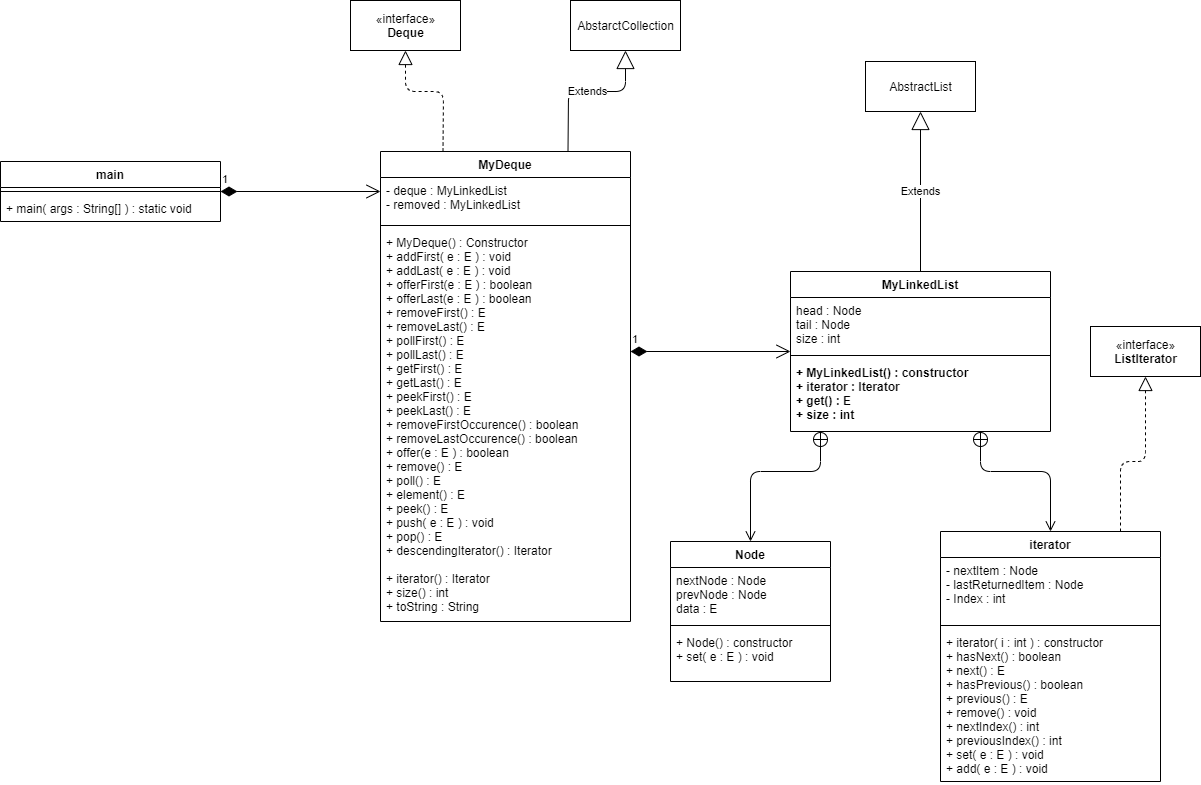

The diagram above was exported from draw.io. Its source (the exported page's mxGraphModel, read from the mxfile embedded in the PNG):
<mxGraphModel dx="1725" dy="948" grid="1" gridSize="10" guides="1" tooltips="1" connect="1" arrows="1" fold="1" page="1" pageScale="1" pageWidth="850" pageHeight="1100" math="0" shadow="0">
  <root>
    <mxCell id="0" />
    <mxCell id="1" parent="0" />
    <mxCell id="yehYwh64wCoeDmB9pYwb-14" value="«interface»&lt;br&gt;&lt;b&gt;Deque&lt;/b&gt;" style="html=1;" vertex="1" parent="1">
      <mxGeometry x="380" y="199" width="110" height="50" as="geometry" />
    </mxCell>
    <mxCell id="yehYwh64wCoeDmB9pYwb-23" value="AbstractList" style="html=1;" vertex="1" parent="1">
      <mxGeometry x="895" y="260" width="110" height="50" as="geometry" />
    </mxCell>
    <mxCell id="yehYwh64wCoeDmB9pYwb-32" value="«interface»&lt;br&gt;&lt;b&gt;ListIterator&lt;/b&gt;" style="html=1;" vertex="1" parent="1">
      <mxGeometry x="1120" y="525" width="110" height="50" as="geometry" />
    </mxCell>
    <mxCell id="yehYwh64wCoeDmB9pYwb-5" value="main" style="swimlane;fontStyle=1;align=center;verticalAlign=top;childLayout=stackLayout;horizontal=1;startSize=26;horizontalStack=0;resizeParent=1;resizeParentMax=0;resizeLast=0;collapsible=1;marginBottom=0;" vertex="1" parent="1">
      <mxGeometry x="30" y="360" width="220" height="60" as="geometry" />
    </mxCell>
    <mxCell id="yehYwh64wCoeDmB9pYwb-7" value="" style="line;strokeWidth=1;fillColor=none;align=left;verticalAlign=middle;spacingTop=-1;spacingLeft=3;spacingRight=3;rotatable=0;labelPosition=right;points=[];portConstraint=eastwest;" vertex="1" parent="yehYwh64wCoeDmB9pYwb-5">
      <mxGeometry y="26" width="220" height="8" as="geometry" />
    </mxCell>
    <mxCell id="yehYwh64wCoeDmB9pYwb-8" value="+ main( args : String[] ) : static void" style="text;strokeColor=none;fillColor=none;align=left;verticalAlign=top;spacingLeft=4;spacingRight=4;overflow=hidden;rotatable=0;points=[[0,0.5],[1,0.5]];portConstraint=eastwest;" vertex="1" parent="yehYwh64wCoeDmB9pYwb-5">
      <mxGeometry y="34" width="220" height="26" as="geometry" />
    </mxCell>
    <mxCell id="yehYwh64wCoeDmB9pYwb-13" style="edgeStyle=orthogonalEdgeStyle;rounded=0;orthogonalLoop=1;jettySize=auto;html=1;exitX=1;exitY=0.5;exitDx=0;exitDy=0;" edge="1" parent="yehYwh64wCoeDmB9pYwb-5" source="yehYwh64wCoeDmB9pYwb-8" target="yehYwh64wCoeDmB9pYwb-8">
      <mxGeometry relative="1" as="geometry" />
    </mxCell>
    <mxCell id="yehYwh64wCoeDmB9pYwb-33" value="1" style="endArrow=open;html=1;endSize=12;startArrow=diamondThin;startSize=14;startFill=1;edgeStyle=orthogonalEdgeStyle;align=left;verticalAlign=bottom;" edge="1" parent="1">
      <mxGeometry x="-1" y="3" relative="1" as="geometry">
        <mxPoint x="250" y="390" as="sourcePoint" />
        <mxPoint x="410" y="390" as="targetPoint" />
      </mxGeometry>
    </mxCell>
    <mxCell id="yehYwh64wCoeDmB9pYwb-35" value="1" style="endArrow=open;html=1;endSize=12;startArrow=diamondThin;startSize=14;startFill=1;edgeStyle=orthogonalEdgeStyle;align=left;verticalAlign=bottom;" edge="1" parent="1">
      <mxGeometry x="-1" y="3" relative="1" as="geometry">
        <mxPoint x="660" y="550" as="sourcePoint" />
        <mxPoint x="820" y="550" as="targetPoint" />
      </mxGeometry>
    </mxCell>
    <mxCell id="yehYwh64wCoeDmB9pYwb-19" value="MyLinkedList" style="swimlane;fontStyle=1;align=center;verticalAlign=top;childLayout=stackLayout;horizontal=1;startSize=26;horizontalStack=0;resizeParent=1;resizeParentMax=0;resizeLast=0;collapsible=1;marginBottom=0;" vertex="1" parent="1">
      <mxGeometry x="820" y="470" width="260" height="160" as="geometry" />
    </mxCell>
    <mxCell id="yehYwh64wCoeDmB9pYwb-20" value="head : Node&#10;tail : Node&#10;size : int" style="text;strokeColor=none;fillColor=none;align=left;verticalAlign=top;spacingLeft=4;spacingRight=4;overflow=hidden;rotatable=0;points=[[0,0.5],[1,0.5]];portConstraint=eastwest;" vertex="1" parent="yehYwh64wCoeDmB9pYwb-19">
      <mxGeometry y="26" width="260" height="54" as="geometry" />
    </mxCell>
    <mxCell id="yehYwh64wCoeDmB9pYwb-21" value="" style="line;strokeWidth=1;fillColor=none;align=left;verticalAlign=middle;spacingTop=-1;spacingLeft=3;spacingRight=3;rotatable=0;labelPosition=right;points=[];portConstraint=eastwest;" vertex="1" parent="yehYwh64wCoeDmB9pYwb-19">
      <mxGeometry y="80" width="260" height="8" as="geometry" />
    </mxCell>
    <mxCell id="yehYwh64wCoeDmB9pYwb-22" value="+ MyLinkedList() : constructor&#10;+ iterator : Iterator&#10;+ get() : E&#10;+ size : int" style="text;strokeColor=none;fillColor=none;align=left;verticalAlign=top;spacingLeft=4;spacingRight=4;overflow=hidden;rotatable=0;points=[[0,0.5],[1,0.5]];portConstraint=eastwest;fontStyle=1" vertex="1" parent="yehYwh64wCoeDmB9pYwb-19">
      <mxGeometry y="88" width="260" height="72" as="geometry" />
    </mxCell>
    <mxCell id="yehYwh64wCoeDmB9pYwb-28" value="Node" style="swimlane;fontStyle=1;align=center;verticalAlign=top;childLayout=stackLayout;horizontal=1;startSize=26;horizontalStack=0;resizeParent=1;resizeParentMax=0;resizeLast=0;collapsible=1;marginBottom=0;" vertex="1" parent="1">
      <mxGeometry x="700" y="740" width="160" height="140" as="geometry" />
    </mxCell>
    <mxCell id="yehYwh64wCoeDmB9pYwb-29" value="nextNode : Node&#10;prevNode : Node&#10;data : E" style="text;strokeColor=none;fillColor=none;align=left;verticalAlign=top;spacingLeft=4;spacingRight=4;overflow=hidden;rotatable=0;points=[[0,0.5],[1,0.5]];portConstraint=eastwest;" vertex="1" parent="yehYwh64wCoeDmB9pYwb-28">
      <mxGeometry y="26" width="160" height="54" as="geometry" />
    </mxCell>
    <mxCell id="yehYwh64wCoeDmB9pYwb-30" value="" style="line;strokeWidth=1;fillColor=none;align=left;verticalAlign=middle;spacingTop=-1;spacingLeft=3;spacingRight=3;rotatable=0;labelPosition=right;points=[];portConstraint=eastwest;" vertex="1" parent="yehYwh64wCoeDmB9pYwb-28">
      <mxGeometry y="80" width="160" height="8" as="geometry" />
    </mxCell>
    <mxCell id="yehYwh64wCoeDmB9pYwb-31" value="+ Node() : constructor&#10;+ set( e : E ) : void" style="text;strokeColor=none;fillColor=none;align=left;verticalAlign=top;spacingLeft=4;spacingRight=4;overflow=hidden;rotatable=0;points=[[0,0.5],[1,0.5]];portConstraint=eastwest;" vertex="1" parent="yehYwh64wCoeDmB9pYwb-28">
      <mxGeometry y="88" width="160" height="52" as="geometry" />
    </mxCell>
    <mxCell id="yehYwh64wCoeDmB9pYwb-36" value="" style="endArrow=open;startArrow=circlePlus;endFill=0;startFill=0;endSize=8;html=1;entryX=0.5;entryY=0;entryDx=0;entryDy=0;" edge="1" parent="1" target="yehYwh64wCoeDmB9pYwb-28">
      <mxGeometry width="160" relative="1" as="geometry">
        <mxPoint x="850" y="630" as="sourcePoint" />
        <mxPoint x="1010" y="630" as="targetPoint" />
        <Array as="points">
          <mxPoint x="850" y="670" />
          <mxPoint x="780" y="670" />
        </Array>
      </mxGeometry>
    </mxCell>
    <mxCell id="yehYwh64wCoeDmB9pYwb-37" value="" style="endArrow=open;startArrow=circlePlus;endFill=0;startFill=0;endSize=8;html=1;entryX=0.5;entryY=0;entryDx=0;entryDy=0;" edge="1" parent="1" target="yehYwh64wCoeDmB9pYwb-24">
      <mxGeometry width="160" relative="1" as="geometry">
        <mxPoint x="1010" y="630" as="sourcePoint" />
        <mxPoint x="1170" y="630" as="targetPoint" />
        <Array as="points">
          <mxPoint x="1010" y="670" />
          <mxPoint x="1080" y="670" />
        </Array>
      </mxGeometry>
    </mxCell>
    <mxCell id="yehYwh64wCoeDmB9pYwb-24" value="iterator" style="swimlane;fontStyle=1;align=center;verticalAlign=top;childLayout=stackLayout;horizontal=1;startSize=26;horizontalStack=0;resizeParent=1;resizeParentMax=0;resizeLast=0;collapsible=1;marginBottom=0;" vertex="1" parent="1">
      <mxGeometry x="970" y="730" width="220" height="250" as="geometry" />
    </mxCell>
    <mxCell id="yehYwh64wCoeDmB9pYwb-40" value="" style="endArrow=block;dashed=1;endFill=0;endSize=12;html=1;entryX=0.5;entryY=1;entryDx=0;entryDy=0;" edge="1" parent="yehYwh64wCoeDmB9pYwb-24" target="yehYwh64wCoeDmB9pYwb-32">
      <mxGeometry width="160" relative="1" as="geometry">
        <mxPoint x="180" as="sourcePoint" />
        <mxPoint x="340" as="targetPoint" />
        <Array as="points">
          <mxPoint x="180" y="-70" />
          <mxPoint x="205" y="-70" />
        </Array>
      </mxGeometry>
    </mxCell>
    <mxCell id="yehYwh64wCoeDmB9pYwb-25" value="- nextItem : Node&#10;- lastReturnedItem : Node&#10;- Index : int" style="text;strokeColor=none;fillColor=none;align=left;verticalAlign=top;spacingLeft=4;spacingRight=4;overflow=hidden;rotatable=0;points=[[0,0.5],[1,0.5]];portConstraint=eastwest;" vertex="1" parent="yehYwh64wCoeDmB9pYwb-24">
      <mxGeometry y="26" width="220" height="64" as="geometry" />
    </mxCell>
    <mxCell id="yehYwh64wCoeDmB9pYwb-26" value="" style="line;strokeWidth=1;fillColor=none;align=left;verticalAlign=middle;spacingTop=-1;spacingLeft=3;spacingRight=3;rotatable=0;labelPosition=right;points=[];portConstraint=eastwest;" vertex="1" parent="yehYwh64wCoeDmB9pYwb-24">
      <mxGeometry y="90" width="220" height="8" as="geometry" />
    </mxCell>
    <mxCell id="yehYwh64wCoeDmB9pYwb-27" value="+ iterator( i : int ) : constructor&#10;+ hasNext() : boolean&#10;+ next() : E&#10;+ hasPrevious() : boolean&#10;+ previous() : E&#10;+ remove() : void&#10;+ nextIndex() : int&#10;+ previousIndex() : int&#10;+ set( e : E ) : void&#10;+ add( e : E ) : void&#10; " style="text;strokeColor=none;fillColor=none;align=left;verticalAlign=top;spacingLeft=4;spacingRight=4;overflow=hidden;rotatable=0;points=[[0,0.5],[1,0.5]];portConstraint=eastwest;" vertex="1" parent="yehYwh64wCoeDmB9pYwb-24">
      <mxGeometry y="98" width="220" height="152" as="geometry" />
    </mxCell>
    <mxCell id="yehYwh64wCoeDmB9pYwb-41" value="Extends" style="endArrow=block;endSize=16;endFill=0;html=1;" edge="1" parent="1" source="yehYwh64wCoeDmB9pYwb-19">
      <mxGeometry width="160" relative="1" as="geometry">
        <mxPoint x="950" y="310" as="sourcePoint" />
        <mxPoint x="950" y="310" as="targetPoint" />
      </mxGeometry>
    </mxCell>
    <mxCell id="yehYwh64wCoeDmB9pYwb-9" value="MyDeque" style="swimlane;fontStyle=1;align=center;verticalAlign=top;childLayout=stackLayout;horizontal=1;startSize=26;horizontalStack=0;resizeParent=1;resizeParentMax=0;resizeLast=0;collapsible=1;marginBottom=0;" vertex="1" parent="1">
      <mxGeometry x="410" y="350" width="250" height="470" as="geometry" />
    </mxCell>
    <mxCell id="yehYwh64wCoeDmB9pYwb-10" value="- deque : MyLinkedList&#10;- removed : MyLinkedList" style="text;strokeColor=none;fillColor=none;align=left;verticalAlign=top;spacingLeft=4;spacingRight=4;overflow=hidden;rotatable=0;points=[[0,0.5],[1,0.5]];portConstraint=eastwest;" vertex="1" parent="yehYwh64wCoeDmB9pYwb-9">
      <mxGeometry y="26" width="250" height="44" as="geometry" />
    </mxCell>
    <mxCell id="yehYwh64wCoeDmB9pYwb-11" value="" style="line;strokeWidth=1;fillColor=none;align=left;verticalAlign=middle;spacingTop=-1;spacingLeft=3;spacingRight=3;rotatable=0;labelPosition=right;points=[];portConstraint=eastwest;" vertex="1" parent="yehYwh64wCoeDmB9pYwb-9">
      <mxGeometry y="70" width="250" height="8" as="geometry" />
    </mxCell>
    <mxCell id="yehYwh64wCoeDmB9pYwb-12" value="+ MyDeque() : Constructor&#10;+ addFirst( e : E ) : void&#10;+ addLast( e : E ) : void&#10;+ offerFirst(e : E ) : boolean&#10;+ offerLast(e : E ) : boolean&#10;+ removeFirst() : E&#10;+ removeLast() : E&#10;+ pollFirst() : E&#10;+ pollLast() : E&#10;+ getFirst() : E&#10;+ getLast() : E&#10;+ peekFirst() : E&#10;+ peekLast() : E&#10;+ removeFirstOccurence() : boolean&#10;+ removeLastOccurence() : boolean&#10;+ offer(e : E ) : boolean&#10;+ remove() : E&#10;+ poll() : E&#10;+ element() : E&#10;+ peek() : E&#10;+ push( e : E ) : void&#10;+ pop() : E&#10;+ descendingIterator() : Iterator&#10;&#10;+ iterator() : Iterator&#10;+ size() : int&#10;+ toString : String" style="text;strokeColor=none;fillColor=none;align=left;verticalAlign=top;spacingLeft=4;spacingRight=4;overflow=hidden;rotatable=0;points=[[0,0.5],[1,0.5]];portConstraint=eastwest;" vertex="1" parent="yehYwh64wCoeDmB9pYwb-9">
      <mxGeometry y="78" width="250" height="392" as="geometry" />
    </mxCell>
    <mxCell id="yehYwh64wCoeDmB9pYwb-42" value="AbstarctCollection" style="html=1;" vertex="1" parent="1">
      <mxGeometry x="600" y="199" width="110" height="50" as="geometry" />
    </mxCell>
    <mxCell id="yehYwh64wCoeDmB9pYwb-43" value="" style="endArrow=block;dashed=1;endFill=0;endSize=12;html=1;exitX=0.25;exitY=0;exitDx=0;exitDy=0;entryX=0.5;entryY=1;entryDx=0;entryDy=0;" edge="1" parent="1" source="yehYwh64wCoeDmB9pYwb-9" target="yehYwh64wCoeDmB9pYwb-14">
      <mxGeometry width="160" relative="1" as="geometry">
        <mxPoint x="400" y="300" as="sourcePoint" />
        <mxPoint x="560" y="300" as="targetPoint" />
        <Array as="points">
          <mxPoint x="473" y="290" />
          <mxPoint x="435" y="290" />
        </Array>
      </mxGeometry>
    </mxCell>
    <mxCell id="yehYwh64wCoeDmB9pYwb-44" value="Extends" style="endArrow=block;endSize=16;endFill=0;html=1;exitX=0.75;exitY=0;exitDx=0;exitDy=0;entryX=0.5;entryY=1;entryDx=0;entryDy=0;" edge="1" parent="1" source="yehYwh64wCoeDmB9pYwb-9" target="yehYwh64wCoeDmB9pYwb-42">
      <mxGeometry width="160" relative="1" as="geometry">
        <mxPoint x="630" y="300" as="sourcePoint" />
        <mxPoint x="790" y="300" as="targetPoint" />
        <Array as="points">
          <mxPoint x="598" y="290" />
          <mxPoint x="655" y="290" />
        </Array>
      </mxGeometry>
    </mxCell>
  </root>
</mxGraphModel>